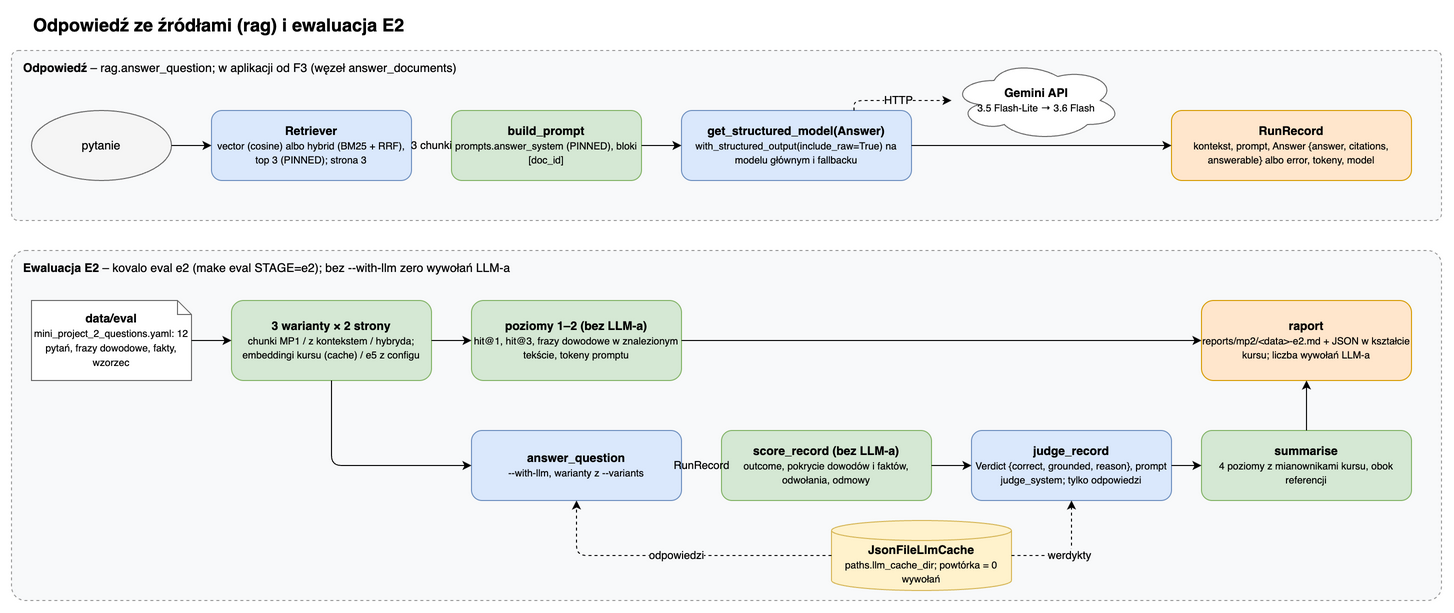

The diagram above was exported from draw.io. Its source (the exported page's mxGraphModel, read from the mxfile embedded in the PNG):
<mxGraphModel dx="1134" dy="704" grid="1" gridSize="10" guides="1" tooltips="1" connect="1" arrows="1" fold="1" page="1" pageScale="1" pageWidth="1500" pageHeight="620" math="0" shadow="0" adaptiveColors="auto">
  <root>
    <mxCell id="0" />
    <mxCell id="1" parent="0" />
    <mxCell id="r_title" parent="1" style="text;html=1;fontSize=18;align=left;verticalAlign=middle;" value="&lt;b&gt;Odpowiedź ze źródłami (rag) i ewaluacja E2&lt;/b&gt;" vertex="1">
      <mxGeometry x="40" y="10" width="900" height="30" as="geometry" />
    </mxCell>
    <mxCell id="laneA" parent="1" style="rounded=1;arcSize=4;align=left;verticalAlign=top;spacingLeft=10;spacingTop=4;fillColor=#f8f9fa;strokeColor=#999999;dashed=1;whiteSpace=wrap;html=1;" value="&lt;b&gt;Odpowiedź&lt;/b&gt; – rag.answer_question; w aplikacji od F3 (węzeł answer_documents)" vertex="1">
      <mxGeometry x="20" y="50" width="1430" height="170" as="geometry" />
    </mxCell>
    <mxCell id="laneB" parent="1" style="rounded=1;arcSize=4;align=left;verticalAlign=top;spacingLeft=10;spacingTop=4;fillColor=#f8f9fa;strokeColor=#999999;dashed=1;whiteSpace=wrap;html=1;" value="&lt;b&gt;Ewaluacja E2&lt;/b&gt; – kovalo eval e2 (make eval STAGE=e2); bez --with-llm zero wywołań LLM-a" vertex="1">
      <mxGeometry x="20" y="250" width="1430" height="350" as="geometry" />
    </mxCell>
    <mxCell id="a_q" parent="1" style="ellipse;fillColor=#f5f5f5;strokeColor=#666666;whiteSpace=wrap;html=1;" value="pytanie" vertex="1">
      <mxGeometry x="40" y="110" width="140" height="70" as="geometry" />
    </mxCell>
    <mxCell id="a_ret" parent="1" style="rounded=1;fillColor=#dae8fc;strokeColor=#6c8ebf;whiteSpace=wrap;html=1;" value="&lt;b&gt;Retriever&lt;/b&gt;&lt;br&gt;&lt;font style=&quot;font-size:10px&quot;&gt;vector (cosine) albo hybrid (BM25 + RRF), top 3 (PINNED); strona 3&lt;/font&gt;" vertex="1">
      <mxGeometry x="220" y="110" width="200" height="70" as="geometry" />
    </mxCell>
    <mxCell id="a_prompt" parent="1" style="rounded=1;fillColor=#d5e8d4;strokeColor=#82b366;whiteSpace=wrap;html=1;" value="&lt;b&gt;build_prompt&lt;/b&gt;&lt;br&gt;&lt;font style=&quot;font-size:10px&quot;&gt;prompts.answer_system (PINNED), bloki [doc_id]&lt;/font&gt;" vertex="1">
      <mxGeometry x="460" y="110" width="190" height="70" as="geometry" />
    </mxCell>
    <mxCell id="a_model" parent="1" style="rounded=1;fillColor=#dae8fc;strokeColor=#6c8ebf;whiteSpace=wrap;html=1;" value="&lt;b&gt;get_structured_model(Answer)&lt;/b&gt;&lt;br&gt;&lt;font style=&quot;font-size:10px&quot;&gt;with_structured_output(include_raw=True) na modelu głównym i fallbacku&lt;/font&gt;" vertex="1">
      <mxGeometry x="690" y="110" width="230" height="70" as="geometry" />
    </mxCell>
    <mxCell id="a_gem" parent="1" style="ellipse;shape=cloud;fillColor=#ffffff;strokeColor=#666666;whiteSpace=wrap;html=1;" value="&lt;b&gt;Gemini API&lt;/b&gt;&lt;br&gt;&lt;font style=&quot;font-size:10px&quot;&gt;3.5 Flash-Lite → 3.6 Flash&lt;/font&gt;" vertex="1">
      <mxGeometry x="960" y="60" width="170" height="80" as="geometry" />
    </mxCell>
    <mxCell id="a_rec" parent="1" style="rounded=1;fillColor=#ffe6cc;strokeColor=#d79b00;whiteSpace=wrap;html=1;" value="&lt;b&gt;RunRecord&lt;/b&gt;&lt;br&gt;&lt;font style=&quot;font-size:10px&quot;&gt;kontekst, prompt, Answer {answer, citations, answerable} albo error, tokeny, model&lt;/font&gt;" vertex="1">
      <mxGeometry x="1180" y="110" width="240" height="70" as="geometry" />
    </mxCell>
    <mxCell id="b_gold" parent="1" style="shape=note;size=14;fillColor=#ffffff;strokeColor=#666666;whiteSpace=wrap;html=1;" value="&lt;b&gt;data/eval&lt;/b&gt;&lt;br&gt;&lt;font style=&quot;font-size:10px&quot;&gt;mini_project_2_questions.yaml: 12 pytań, frazy dowodowe, fakty, wzorzec&lt;/font&gt;" vertex="1">
      <mxGeometry x="40" y="300" width="160" height="80" as="geometry" />
    </mxCell>
    <mxCell id="b_var" parent="1" style="rounded=1;fillColor=#d5e8d4;strokeColor=#82b366;whiteSpace=wrap;html=1;" value="&lt;b&gt;3 warianty × 2 strony&lt;/b&gt;&lt;br&gt;&lt;font style=&quot;font-size:10px&quot;&gt;chunki MP1 / z kontekstem / hybryda; embeddingi kursu (cache) / e5 z configu&lt;/font&gt;" vertex="1">
      <mxGeometry x="240" y="300" width="200" height="80" as="geometry" />
    </mxCell>
    <mxCell id="b_l12" parent="1" style="rounded=1;fillColor=#d5e8d4;strokeColor=#82b366;whiteSpace=wrap;html=1;" value="&lt;b&gt;poziomy 1–2 (bez LLM-a)&lt;/b&gt;&lt;br&gt;&lt;font style=&quot;font-size:10px&quot;&gt;hit@1, hit@3, frazy dowodowe w znalezionym tekście, tokeny promptu&lt;/font&gt;" vertex="1">
      <mxGeometry x="480" y="300" width="210" height="80" as="geometry" />
    </mxCell>
    <mxCell id="b_rep" parent="1" style="rounded=1;fillColor=#ffe6cc;strokeColor=#d79b00;whiteSpace=wrap;html=1;" value="&lt;b&gt;raport&lt;/b&gt;&lt;br&gt;&lt;font style=&quot;font-size:10px&quot;&gt;reports/mp2/&amp;lt;data&amp;gt;-e2.md + JSON w kształcie kursu; liczba wywołań LLM-a&lt;/font&gt;" vertex="1">
      <mxGeometry x="1210" y="300" width="210" height="80" as="geometry" />
    </mxCell>
    <mxCell id="b_ans" parent="1" style="rounded=1;fillColor=#dae8fc;strokeColor=#6c8ebf;whiteSpace=wrap;html=1;" value="&lt;b&gt;answer_question&lt;/b&gt;&lt;br&gt;&lt;font style=&quot;font-size:10px&quot;&gt;--with-llm, warianty z --variants&lt;/font&gt;" vertex="1">
      <mxGeometry x="480" y="430" width="210" height="70" as="geometry" />
    </mxCell>
    <mxCell id="b_score" parent="1" style="rounded=1;fillColor=#d5e8d4;strokeColor=#82b366;whiteSpace=wrap;html=1;" value="&lt;b&gt;score_record (bez LLM-a)&lt;/b&gt;&lt;br&gt;&lt;font style=&quot;font-size:10px&quot;&gt;outcome, pokrycie dowodów i faktów, odwołania, odmowy&lt;/font&gt;" vertex="1">
      <mxGeometry x="730" y="430" width="210" height="70" as="geometry" />
    </mxCell>
    <mxCell id="b_judge" parent="1" style="rounded=1;fillColor=#dae8fc;strokeColor=#6c8ebf;whiteSpace=wrap;html=1;" value="&lt;b&gt;judge_record&lt;/b&gt;&lt;br&gt;&lt;font style=&quot;font-size:10px&quot;&gt;Verdict {correct, grounded, reason}, prompt judge_system; tylko odpowiedzi&lt;/font&gt;" vertex="1">
      <mxGeometry x="980" y="430" width="200" height="70" as="geometry" />
    </mxCell>
    <mxCell id="b_sum" parent="1" style="rounded=1;fillColor=#d5e8d4;strokeColor=#82b366;whiteSpace=wrap;html=1;" value="&lt;b&gt;summarise&lt;/b&gt;&lt;br&gt;&lt;font style=&quot;font-size:10px&quot;&gt;4 poziomy z mianownikami kursu, obok referencji&lt;/font&gt;" vertex="1">
      <mxGeometry x="1210" y="430" width="210" height="70" as="geometry" />
    </mxCell>
    <mxCell id="b_cache" parent="1" style="shape=cylinder3;boundedLbl=1;size=10;fillColor=#fff2cc;strokeColor=#d6b656;whiteSpace=wrap;html=1;" value="&lt;b&gt;JsonFileLlmCache&lt;/b&gt;&lt;br&gt;&lt;font style=&quot;font-size:10px&quot;&gt;paths.llm_cache_dir; powtórka = 0 wywołań&lt;/font&gt;" vertex="1">
      <mxGeometry x="840" y="520" width="180" height="70" as="geometry" />
    </mxCell>
    <mxCell id="ra1" edge="1" parent="1" source="a_q" target="a_ret" style="edgeStyle=orthogonalEdgeStyle;rounded=1;html=1;defaultLabelBackgroundColor=page;" value="">
      <mxGeometry relative="1" as="geometry" />
    </mxCell>
    <mxCell id="ra2" edge="1" parent="1" source="a_ret" target="a_prompt" style="edgeStyle=orthogonalEdgeStyle;rounded=1;html=1;defaultLabelBackgroundColor=page;" value="3 chunki">
      <mxGeometry relative="1" as="geometry" />
    </mxCell>
    <mxCell id="ra3" edge="1" parent="1" source="a_prompt" target="a_model" style="edgeStyle=orthogonalEdgeStyle;rounded=1;html=1;defaultLabelBackgroundColor=page;" value="">
      <mxGeometry relative="1" as="geometry" />
    </mxCell>
    <mxCell id="ra4" edge="1" parent="1" source="a_model" target="a_gem" style="edgeStyle=orthogonalEdgeStyle;rounded=1;html=1;defaultLabelBackgroundColor=page;dashed=1;exitX=0.75;exitY=0;entryX=0;entryY=0.5;" value="HTTP">
      <mxGeometry relative="1" as="geometry" />
    </mxCell>
    <mxCell id="ra5" edge="1" parent="1" source="a_model" target="a_rec" style="edgeStyle=orthogonalEdgeStyle;rounded=1;html=1;defaultLabelBackgroundColor=page;" value="">
      <mxGeometry relative="1" as="geometry" />
    </mxCell>
    <mxCell id="rb1" edge="1" parent="1" source="b_gold" target="b_var" style="edgeStyle=orthogonalEdgeStyle;rounded=1;html=1;defaultLabelBackgroundColor=page;" value="">
      <mxGeometry relative="1" as="geometry" />
    </mxCell>
    <mxCell id="rb2" edge="1" parent="1" source="b_var" target="b_l12" style="edgeStyle=orthogonalEdgeStyle;rounded=1;html=1;defaultLabelBackgroundColor=page;" value="">
      <mxGeometry relative="1" as="geometry" />
    </mxCell>
    <mxCell id="rb3" edge="1" parent="1" source="b_l12" target="b_rep" style="edgeStyle=orthogonalEdgeStyle;rounded=1;html=1;defaultLabelBackgroundColor=page;" value="">
      <mxGeometry relative="1" as="geometry" />
    </mxCell>
    <mxCell id="rb4" edge="1" parent="1" source="b_var" target="b_ans" style="edgeStyle=orthogonalEdgeStyle;rounded=1;html=1;defaultLabelBackgroundColor=page;exitX=0.5;exitY=1;entryX=0;entryY=0.5;" value="">
      <mxGeometry relative="1" as="geometry" />
    </mxCell>
    <mxCell id="rb5" edge="1" parent="1" source="b_ans" target="b_score" style="edgeStyle=orthogonalEdgeStyle;rounded=1;html=1;defaultLabelBackgroundColor=page;" value="RunRecord">
      <mxGeometry relative="1" as="geometry" />
    </mxCell>
    <mxCell id="rb6" edge="1" parent="1" source="b_score" target="b_judge" style="edgeStyle=orthogonalEdgeStyle;rounded=1;html=1;defaultLabelBackgroundColor=page;" value="">
      <mxGeometry relative="1" as="geometry" />
    </mxCell>
    <mxCell id="rb7" edge="1" parent="1" source="b_judge" target="b_sum" style="edgeStyle=orthogonalEdgeStyle;rounded=1;html=1;defaultLabelBackgroundColor=page;" value="">
      <mxGeometry relative="1" as="geometry" />
    </mxCell>
    <mxCell id="rb8" edge="1" parent="1" source="b_sum" target="b_rep" style="edgeStyle=orthogonalEdgeStyle;rounded=1;html=1;defaultLabelBackgroundColor=page;" value="">
      <mxGeometry relative="1" as="geometry" />
    </mxCell>
    <mxCell id="rb9" edge="1" parent="1" source="b_cache" target="b_ans" style="edgeStyle=orthogonalEdgeStyle;rounded=1;html=1;defaultLabelBackgroundColor=page;dashed=1;exitX=0;exitY=0.5;entryX=0.5;entryY=1;" value="odpowiedzi">
      <mxGeometry relative="1" as="geometry" />
    </mxCell>
    <mxCell id="rb10" edge="1" parent="1" source="b_cache" target="b_judge" style="edgeStyle=orthogonalEdgeStyle;rounded=1;html=1;defaultLabelBackgroundColor=page;dashed=1;exitX=1;exitY=0.5;entryX=0.5;entryY=1;" value="werdykty">
      <mxGeometry relative="1" as="geometry" />
    </mxCell>
  </root>
</mxGraphModel>